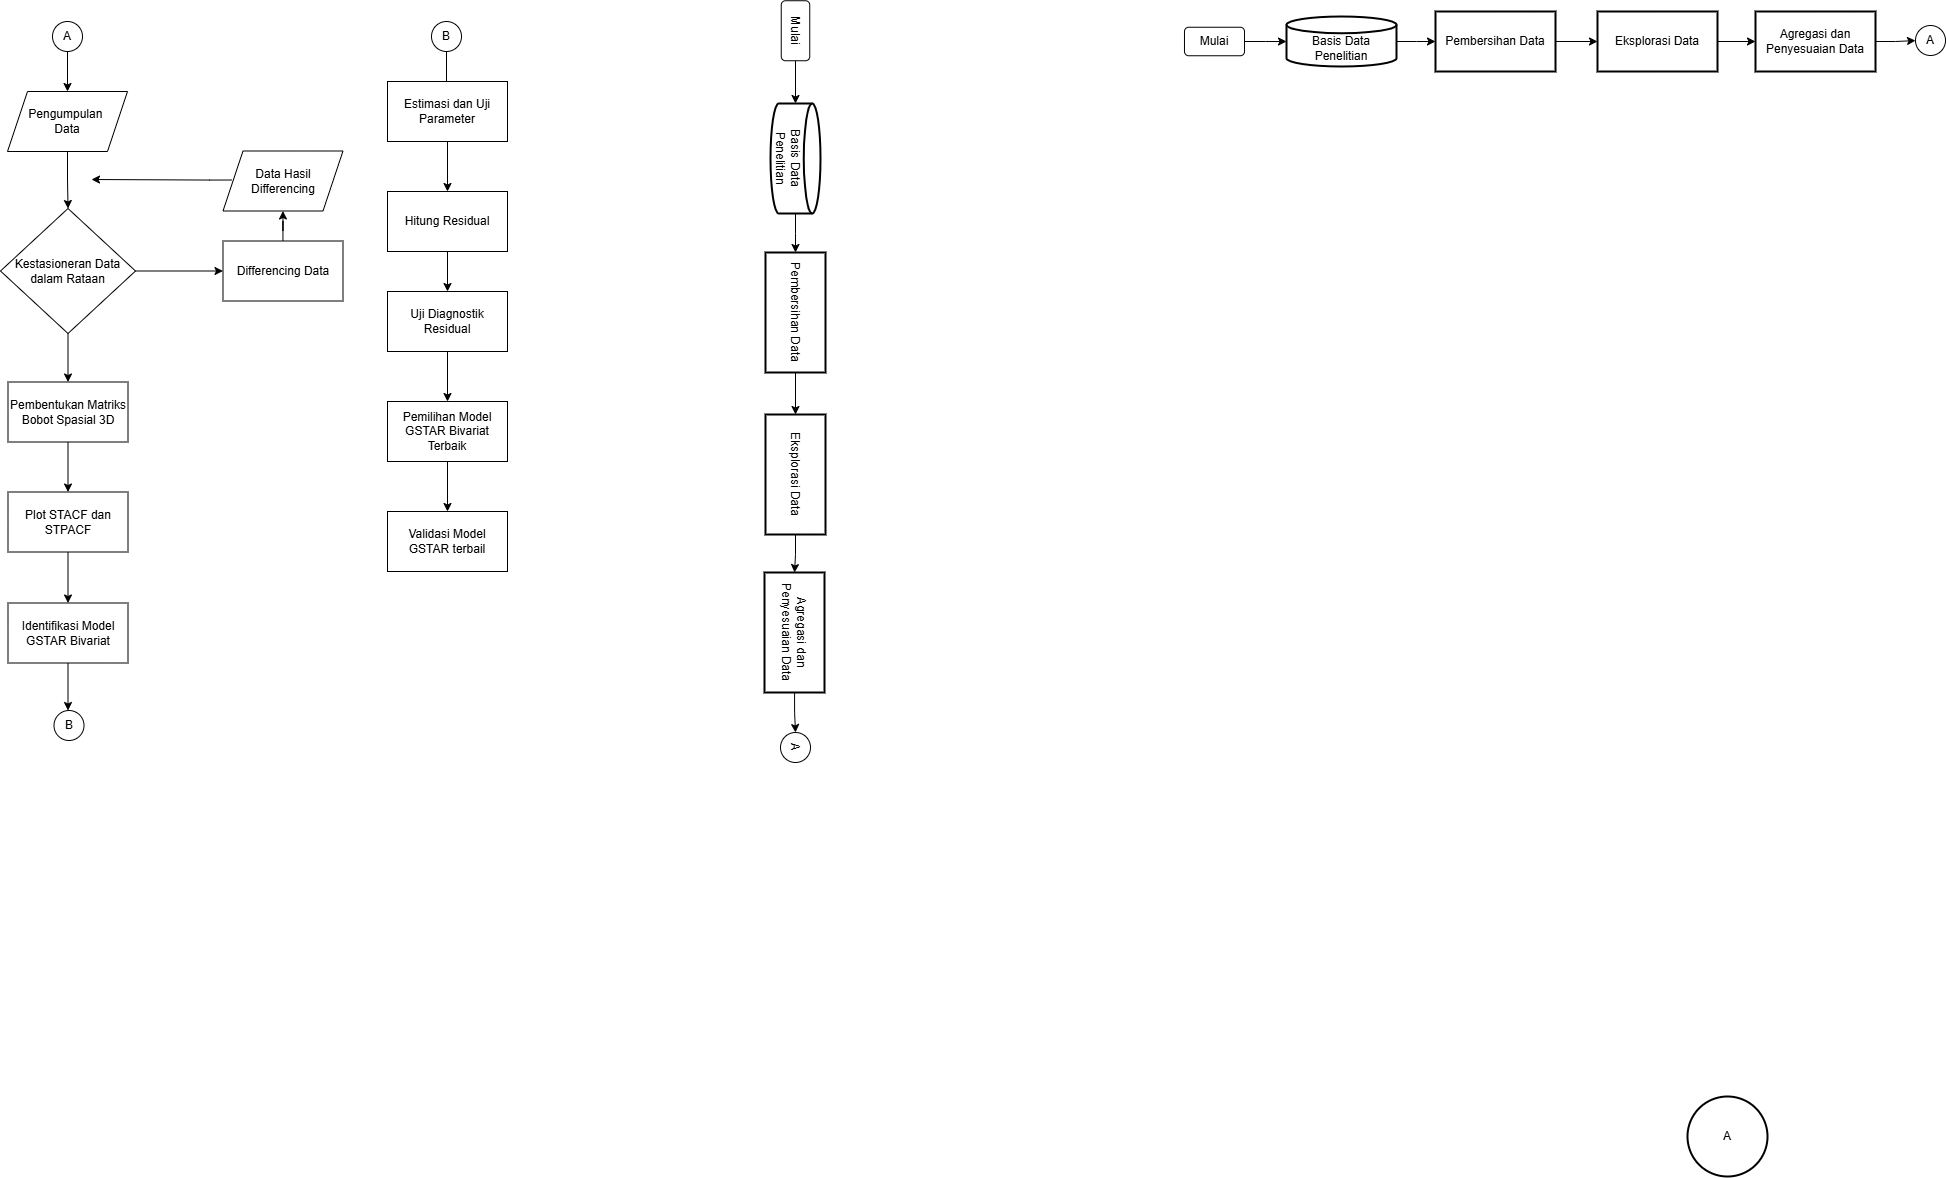

The diagram above was exported from draw.io. Its source (the exported page's mxGraphModel, read from the mxfile embedded in the PNG):
<mxGraphModel dx="1429" dy="820" grid="1" gridSize="10" guides="1" tooltips="1" connect="1" arrows="1" fold="1" page="1" pageScale="1" pageWidth="583" pageHeight="827" background="#ffffff" math="0" shadow="0">
  <root>
    <mxCell id="0" />
    <mxCell id="1" parent="0" />
    <mxCell id="RXkrRpDOHk49Xci_DIR5-4" edge="1" parent="1" source="RXkrRpDOHk49Xci_DIR5-1" style="edgeStyle=orthogonalEdgeStyle;rounded=0;orthogonalLoop=1;jettySize=auto;html=1;" target="RXkrRpDOHk49Xci_DIR5-3" value="">
      <mxGeometry relative="1" as="geometry" />
    </mxCell>
    <mxCell id="RXkrRpDOHk49Xci_DIR5-1" parent="1" style="ellipse;whiteSpace=wrap;html=1;aspect=fixed;" value="A" vertex="1">
      <mxGeometry height="30" width="30" x="88" y="40" as="geometry" />
    </mxCell>
    <mxCell id="RXkrRpDOHk49Xci_DIR5-6" edge="1" parent="1" source="RXkrRpDOHk49Xci_DIR5-3" style="edgeStyle=orthogonalEdgeStyle;rounded=0;orthogonalLoop=1;jettySize=auto;html=1;" target="RXkrRpDOHk49Xci_DIR5-5" value="">
      <mxGeometry relative="1" as="geometry" />
    </mxCell>
    <mxCell id="RXkrRpDOHk49Xci_DIR5-3" parent="1" style="shape=parallelogram;perimeter=parallelogramPerimeter;whiteSpace=wrap;html=1;fixedSize=1;" value="Pengumpulan&amp;nbsp;&lt;div&gt;Data&lt;/div&gt;" vertex="1">
      <mxGeometry height="60" width="120" x="43" y="110" as="geometry" />
    </mxCell>
    <mxCell id="RXkrRpDOHk49Xci_DIR5-8" edge="1" parent="1" source="RXkrRpDOHk49Xci_DIR5-5" style="edgeStyle=orthogonalEdgeStyle;rounded=0;orthogonalLoop=1;jettySize=auto;html=1;" target="RXkrRpDOHk49Xci_DIR5-7" value="">
      <mxGeometry relative="1" as="geometry" />
    </mxCell>
    <mxCell id="RXkrRpDOHk49Xci_DIR5-16" edge="1" parent="1" source="RXkrRpDOHk49Xci_DIR5-5" style="edgeStyle=orthogonalEdgeStyle;rounded=0;orthogonalLoop=1;jettySize=auto;html=1;" target="RXkrRpDOHk49Xci_DIR5-15" value="">
      <mxGeometry relative="1" as="geometry" />
    </mxCell>
    <mxCell id="RXkrRpDOHk49Xci_DIR5-5" parent="1" style="rhombus;whiteSpace=wrap;html=1;" value="Kestasioneran Data dalam Rataan" vertex="1">
      <mxGeometry height="125" width="135" x="36" y="227" as="geometry" />
    </mxCell>
    <mxCell id="RXkrRpDOHk49Xci_DIR5-10" edge="1" parent="1" source="RXkrRpDOHk49Xci_DIR5-7" style="edgeStyle=orthogonalEdgeStyle;rounded=0;orthogonalLoop=1;jettySize=auto;html=1;" target="RXkrRpDOHk49Xci_DIR5-9" value="">
      <mxGeometry relative="1" as="geometry" />
    </mxCell>
    <mxCell id="RXkrRpDOHk49Xci_DIR5-7" parent="1" style="whiteSpace=wrap;html=1;" value="Pembentukan Matriks Bobot Spasial 3D" vertex="1">
      <mxGeometry height="60" width="120" x="43.5" y="400.5" as="geometry" />
    </mxCell>
    <mxCell id="RXkrRpDOHk49Xci_DIR5-12" edge="1" parent="1" source="RXkrRpDOHk49Xci_DIR5-9" style="edgeStyle=orthogonalEdgeStyle;rounded=0;orthogonalLoop=1;jettySize=auto;html=1;" target="RXkrRpDOHk49Xci_DIR5-11" value="">
      <mxGeometry relative="1" as="geometry" />
    </mxCell>
    <mxCell id="RXkrRpDOHk49Xci_DIR5-9" parent="1" style="whiteSpace=wrap;html=1;" value="Plot STACF dan STPACF" vertex="1">
      <mxGeometry height="60" width="120" x="43.5" y="510.5" as="geometry" />
    </mxCell>
    <mxCell id="RXkrRpDOHk49Xci_DIR5-14" edge="1" parent="1" source="RXkrRpDOHk49Xci_DIR5-11" style="edgeStyle=orthogonalEdgeStyle;rounded=0;orthogonalLoop=1;jettySize=auto;html=1;" value="">
      <mxGeometry relative="1" as="geometry">
        <mxPoint x="103.5" y="729" as="targetPoint" />
      </mxGeometry>
    </mxCell>
    <mxCell id="RXkrRpDOHk49Xci_DIR5-11" parent="1" style="whiteSpace=wrap;html=1;" value="Identifikasi Model GSTAR Bivariat" vertex="1">
      <mxGeometry height="60" width="120" x="43.5" y="621.5" as="geometry" />
    </mxCell>
    <mxCell id="RXkrRpDOHk49Xci_DIR5-13" parent="1" style="ellipse;whiteSpace=wrap;html=1;aspect=fixed;" value="B" vertex="1">
      <mxGeometry height="30" width="30" x="89.5" y="729" as="geometry" />
    </mxCell>
    <mxCell id="RXkrRpDOHk49Xci_DIR5-18" edge="1" parent="1" source="RXkrRpDOHk49Xci_DIR5-15" style="edgeStyle=orthogonalEdgeStyle;rounded=0;orthogonalLoop=1;jettySize=auto;html=1;" target="RXkrRpDOHk49Xci_DIR5-17" value="">
      <mxGeometry relative="1" as="geometry" />
    </mxCell>
    <mxCell id="RXkrRpDOHk49Xci_DIR5-15" parent="1" style="whiteSpace=wrap;html=1;" value="Differencing Data" vertex="1">
      <mxGeometry height="60" width="120" x="258.5" y="259.5" as="geometry" />
    </mxCell>
    <mxCell id="RXkrRpDOHk49Xci_DIR5-19" edge="1" parent="1" style="edgeStyle=orthogonalEdgeStyle;rounded=0;orthogonalLoop=1;jettySize=auto;html=1;" value="">
      <mxGeometry relative="1" as="geometry">
        <Array as="points">
          <mxPoint x="245" y="199" />
          <mxPoint x="127" y="198" />
        </Array>
        <mxPoint x="267.497512437811" y="198.50746268656712" as="sourcePoint" />
        <mxPoint x="127" y="198" as="targetPoint" />
      </mxGeometry>
    </mxCell>
    <mxCell id="RXkrRpDOHk49Xci_DIR5-17" parent="1" style="shape=parallelogram;perimeter=parallelogramPerimeter;whiteSpace=wrap;html=1;fixedSize=1;" value="Data Hasil Differencing" vertex="1">
      <mxGeometry height="60" width="120" x="258.5" y="169.5" as="geometry" />
    </mxCell>
    <mxCell id="RXkrRpDOHk49Xci_DIR5-22" edge="1" parent="1" source="RXkrRpDOHk49Xci_DIR5-20" style="edgeStyle=orthogonalEdgeStyle;rounded=0;orthogonalLoop=1;jettySize=auto;html=1;" value="">
      <mxGeometry relative="1" as="geometry">
        <mxPoint x="482" y="135" as="targetPoint" />
      </mxGeometry>
    </mxCell>
    <mxCell id="RXkrRpDOHk49Xci_DIR5-20" parent="1" style="ellipse;whiteSpace=wrap;html=1;aspect=fixed;" value="B" vertex="1">
      <mxGeometry height="30" width="30" x="467" y="40" as="geometry" />
    </mxCell>
    <mxCell id="RXkrRpDOHk49Xci_DIR5-31" edge="1" parent="1" source="RXkrRpDOHk49Xci_DIR5-21" style="edgeStyle=orthogonalEdgeStyle;rounded=0;orthogonalLoop=1;jettySize=auto;html=1;" target="RXkrRpDOHk49Xci_DIR5-23" value="">
      <mxGeometry relative="1" as="geometry" />
    </mxCell>
    <mxCell id="RXkrRpDOHk49Xci_DIR5-21" parent="1" style="whiteSpace=wrap;html=1;" value="Estimasi dan Uji Parameter" vertex="1">
      <mxGeometry height="60" width="120" x="423" y="100" as="geometry" />
    </mxCell>
    <mxCell id="RXkrRpDOHk49Xci_DIR5-32" edge="1" parent="1" source="RXkrRpDOHk49Xci_DIR5-23" style="edgeStyle=orthogonalEdgeStyle;rounded=0;orthogonalLoop=1;jettySize=auto;html=1;" target="RXkrRpDOHk49Xci_DIR5-25" value="">
      <mxGeometry relative="1" as="geometry" />
    </mxCell>
    <mxCell id="RXkrRpDOHk49Xci_DIR5-23" parent="1" style="whiteSpace=wrap;html=1;" value="Hitung Residual" vertex="1">
      <mxGeometry height="60" width="120" x="423" y="210" as="geometry" />
    </mxCell>
    <mxCell id="RXkrRpDOHk49Xci_DIR5-33" edge="1" parent="1" source="RXkrRpDOHk49Xci_DIR5-25" style="edgeStyle=orthogonalEdgeStyle;rounded=0;orthogonalLoop=1;jettySize=auto;html=1;" target="RXkrRpDOHk49Xci_DIR5-27" value="">
      <mxGeometry relative="1" as="geometry" />
    </mxCell>
    <mxCell id="RXkrRpDOHk49Xci_DIR5-25" parent="1" style="whiteSpace=wrap;html=1;" value="Uji Diagnostik Residual" vertex="1">
      <mxGeometry height="60" width="120" x="423" y="310" as="geometry" />
    </mxCell>
    <mxCell id="RXkrRpDOHk49Xci_DIR5-30" edge="1" parent="1" source="RXkrRpDOHk49Xci_DIR5-27" style="edgeStyle=orthogonalEdgeStyle;rounded=0;orthogonalLoop=1;jettySize=auto;html=1;" target="RXkrRpDOHk49Xci_DIR5-29" value="">
      <mxGeometry relative="1" as="geometry" />
    </mxCell>
    <mxCell id="RXkrRpDOHk49Xci_DIR5-27" parent="1" style="whiteSpace=wrap;html=1;" value="Pemilihan Model GSTAR Bivariat Terbaik" vertex="1">
      <mxGeometry height="60" width="120" x="423" y="420" as="geometry" />
    </mxCell>
    <mxCell id="RXkrRpDOHk49Xci_DIR5-29" parent="1" style="whiteSpace=wrap;html=1;" value="Validasi Model GSTAR terbail" vertex="1">
      <mxGeometry height="60" width="120" x="423" y="530" as="geometry" />
    </mxCell>
    <mxCell id="RXkrRpDOHk49Xci_DIR5-47" parent="1" style="ellipse;whiteSpace=wrap;html=1;strokeWidth=2;" value="A" vertex="1">
      <mxGeometry height="80" width="80" x="1723" y="1115" as="geometry" />
    </mxCell>
    <mxCell id="JAPWh9iJx1YJpnAT7flO-1" edge="1" parent="1" source="JAPWh9iJx1YJpnAT7flO-2" style="edgeStyle=orthogonalEdgeStyle;rounded=0;orthogonalLoop=1;jettySize=auto;html=1;" target="JAPWh9iJx1YJpnAT7flO-6" value="">
      <mxGeometry relative="1" as="geometry" />
    </mxCell>
    <mxCell id="JAPWh9iJx1YJpnAT7flO-2" parent="1" style="strokeWidth=2;html=1;shape=mxgraph.flowchart.database;whiteSpace=wrap;" value="&lt;div&gt;&lt;br&gt;&lt;/div&gt;Basis Data Penelitian" vertex="1">
      <mxGeometry height="50" width="110" x="1322" y="35" as="geometry" />
    </mxCell>
    <mxCell id="JAPWh9iJx1YJpnAT7flO-3" edge="1" parent="1" source="JAPWh9iJx1YJpnAT7flO-4" style="edgeStyle=orthogonalEdgeStyle;rounded=0;orthogonalLoop=1;jettySize=auto;html=1;" target="JAPWh9iJx1YJpnAT7flO-2" value="">
      <mxGeometry relative="1" as="geometry" />
    </mxCell>
    <mxCell id="JAPWh9iJx1YJpnAT7flO-4" parent="1" style="rounded=1;whiteSpace=wrap;html=1;" value="Mulai" vertex="1">
      <mxGeometry height="28.5" width="60" x="1220" y="45.75" as="geometry" />
    </mxCell>
    <mxCell id="JAPWh9iJx1YJpnAT7flO-5" edge="1" parent="1" source="JAPWh9iJx1YJpnAT7flO-6" style="edgeStyle=orthogonalEdgeStyle;rounded=0;orthogonalLoop=1;jettySize=auto;html=1;" target="JAPWh9iJx1YJpnAT7flO-8" value="">
      <mxGeometry relative="1" as="geometry" />
    </mxCell>
    <mxCell id="JAPWh9iJx1YJpnAT7flO-6" parent="1" style="whiteSpace=wrap;html=1;strokeWidth=2;" value="Pembersihan Data" vertex="1">
      <mxGeometry height="60" width="120" x="1471" y="30" as="geometry" />
    </mxCell>
    <mxCell id="JAPWh9iJx1YJpnAT7flO-7" edge="1" parent="1" source="JAPWh9iJx1YJpnAT7flO-8" style="edgeStyle=orthogonalEdgeStyle;rounded=0;orthogonalLoop=1;jettySize=auto;html=1;" target="JAPWh9iJx1YJpnAT7flO-10" value="">
      <mxGeometry relative="1" as="geometry" />
    </mxCell>
    <mxCell id="JAPWh9iJx1YJpnAT7flO-8" parent="1" style="whiteSpace=wrap;html=1;strokeWidth=2;" value="Eksplorasi Data" vertex="1">
      <mxGeometry height="60" width="120" x="1633" y="30" as="geometry" />
    </mxCell>
    <mxCell id="JAPWh9iJx1YJpnAT7flO-9" edge="1" parent="1" source="JAPWh9iJx1YJpnAT7flO-10" style="edgeStyle=orthogonalEdgeStyle;rounded=0;orthogonalLoop=1;jettySize=auto;html=1;" target="JAPWh9iJx1YJpnAT7flO-11" value="">
      <mxGeometry relative="1" as="geometry" />
    </mxCell>
    <mxCell id="JAPWh9iJx1YJpnAT7flO-10" parent="1" style="whiteSpace=wrap;html=1;strokeWidth=2;" value="Agregasi dan Penyesuaian Data" vertex="1">
      <mxGeometry height="60" width="120" x="1791" y="30" as="geometry" />
    </mxCell>
    <mxCell id="JAPWh9iJx1YJpnAT7flO-11" parent="1" style="ellipse;whiteSpace=wrap;html=1;aspect=fixed;" value="A" vertex="1">
      <mxGeometry height="30" width="30" x="1951" y="44" as="geometry" />
    </mxCell>
    <mxCell id="JAPWh9iJx1YJpnAT7flO-14" connectable="0" parent="1" style="group;rotation=-90;" value="" vertex="1">
      <mxGeometry height="60" width="761" x="450" y="370" as="geometry" />
    </mxCell>
    <mxCell id="RXkrRpDOHk49Xci_DIR5-39" edge="1" parent="JAPWh9iJx1YJpnAT7flO-14" source="RXkrRpDOHk49Xci_DIR5-35" style="edgeStyle=orthogonalEdgeStyle;rounded=0;orthogonalLoop=1;jettySize=auto;html=1;" target="RXkrRpDOHk49Xci_DIR5-38" value="">
      <mxGeometry relative="1" as="geometry" />
    </mxCell>
    <mxCell id="RXkrRpDOHk49Xci_DIR5-35" parent="JAPWh9iJx1YJpnAT7flO-14" style="strokeWidth=2;html=1;shape=mxgraph.flowchart.database;whiteSpace=wrap;container=0;rotation=-270;" value="&lt;div&gt;&lt;br&gt;&lt;/div&gt;Basis Data Penelitian" vertex="1">
      <mxGeometry height="50" width="110" x="326" y="-218" as="geometry" />
    </mxCell>
    <mxCell id="RXkrRpDOHk49Xci_DIR5-37" edge="1" parent="JAPWh9iJx1YJpnAT7flO-14" source="RXkrRpDOHk49Xci_DIR5-36" style="edgeStyle=orthogonalEdgeStyle;rounded=0;orthogonalLoop=1;jettySize=auto;html=1;" target="RXkrRpDOHk49Xci_DIR5-35" value="">
      <mxGeometry relative="1" as="geometry" />
    </mxCell>
    <mxCell id="RXkrRpDOHk49Xci_DIR5-36" parent="JAPWh9iJx1YJpnAT7flO-14" style="rounded=1;whiteSpace=wrap;html=1;container=0;rotation=-270;" value="Mulai" vertex="1">
      <mxGeometry height="28.5" width="60" x="351" y="-335" as="geometry" />
    </mxCell>
    <mxCell id="RXkrRpDOHk49Xci_DIR5-41" edge="1" parent="JAPWh9iJx1YJpnAT7flO-14" source="RXkrRpDOHk49Xci_DIR5-38" style="edgeStyle=orthogonalEdgeStyle;rounded=0;orthogonalLoop=1;jettySize=auto;html=1;" target="RXkrRpDOHk49Xci_DIR5-40" value="">
      <mxGeometry relative="1" as="geometry" />
    </mxCell>
    <mxCell id="RXkrRpDOHk49Xci_DIR5-38" parent="JAPWh9iJx1YJpnAT7flO-14" style="whiteSpace=wrap;html=1;strokeWidth=2;container=0;rotation=-270;" value="Pembersihan Data" vertex="1">
      <mxGeometry height="60" width="120" x="321" y="-69" as="geometry" />
    </mxCell>
    <mxCell id="RXkrRpDOHk49Xci_DIR5-43" edge="1" parent="JAPWh9iJx1YJpnAT7flO-14" source="RXkrRpDOHk49Xci_DIR5-40" style="edgeStyle=orthogonalEdgeStyle;rounded=0;orthogonalLoop=1;jettySize=auto;html=1;" target="RXkrRpDOHk49Xci_DIR5-42" value="">
      <mxGeometry relative="1" as="geometry" />
    </mxCell>
    <mxCell id="RXkrRpDOHk49Xci_DIR5-40" parent="JAPWh9iJx1YJpnAT7flO-14" style="whiteSpace=wrap;html=1;strokeWidth=2;container=0;rotation=-270;" value="Eksplorasi Data" vertex="1">
      <mxGeometry height="60" width="120" x="321" y="93" as="geometry" />
    </mxCell>
    <mxCell id="RXkrRpDOHk49Xci_DIR5-48" edge="1" parent="JAPWh9iJx1YJpnAT7flO-14" source="RXkrRpDOHk49Xci_DIR5-42" style="edgeStyle=orthogonalEdgeStyle;rounded=0;orthogonalLoop=1;jettySize=auto;html=1;" target="RXkrRpDOHk49Xci_DIR5-46" value="">
      <mxGeometry relative="1" as="geometry" />
    </mxCell>
    <mxCell id="RXkrRpDOHk49Xci_DIR5-42" parent="JAPWh9iJx1YJpnAT7flO-14" style="whiteSpace=wrap;html=1;strokeWidth=2;container=0;rotation=-270;" value="Agregasi dan Penyesuaian Data" vertex="1">
      <mxGeometry height="60" width="120" x="320" y="251" as="geometry" />
    </mxCell>
    <mxCell id="RXkrRpDOHk49Xci_DIR5-46" parent="JAPWh9iJx1YJpnAT7flO-14" style="ellipse;whiteSpace=wrap;html=1;aspect=fixed;container=0;rotation=-270;" value="A" vertex="1">
      <mxGeometry height="30" width="30" x="366" y="381" as="geometry" />
    </mxCell>
  </root>
</mxGraphModel>